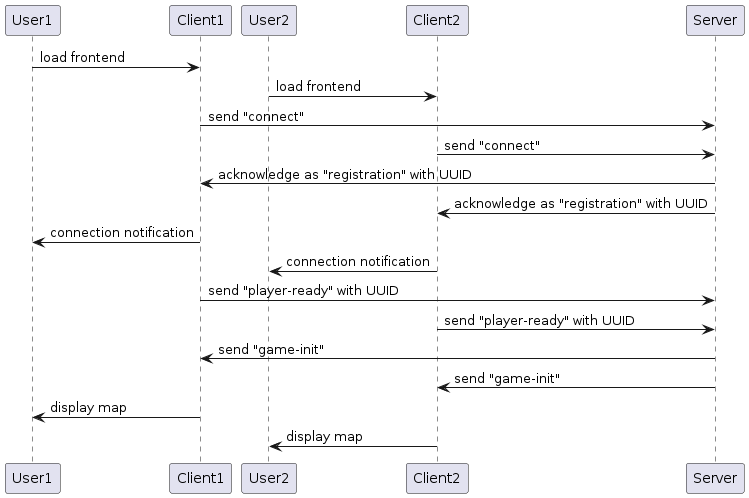

The diagram above was rendered by PlantUML. Its source (embedded in the PNG):
@startuml two_clients_sequence_diagram

User1 -> Client1: load frontend
User2 -> Client2: load frontend
Client1 -> Server: send "connect"
Client2 -> Server: send "connect"
Server -> Client1: acknowledge as "registration" with UUID
Server -> Client2: acknowledge as "registration" with UUID
Client1 -> User1: connection notification
Client2 -> User2: connection notification
Client1 -> Server: send "player-ready" with UUID
Client2 -> Server: send "player-ready" with UUID
Server -> Client1: send "game-init"
Server -> Client2: send "game-init"
Client1 -> User1: display map
Client2 -> User2: display map

@enduml